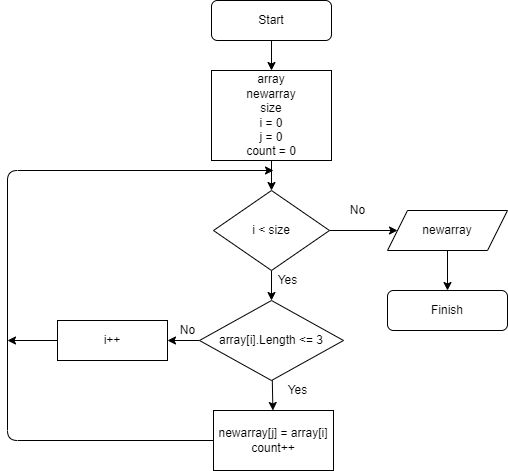

The diagram above was exported from draw.io. Its source (the exported page's mxGraphModel, read from the mxfile embedded in the PNG):
<mxGraphModel dx="724" dy="335" grid="1" gridSize="10" guides="1" tooltips="1" connect="1" arrows="1" fold="1" page="1" pageScale="1" pageWidth="827" pageHeight="1169" math="0" shadow="0">
  <root>
    <mxCell id="0" />
    <mxCell id="1" parent="0" />
    <mxCell id="4" value="" style="edgeStyle=none;html=1;" parent="1" source="2" target="3" edge="1">
      <mxGeometry relative="1" as="geometry" />
    </mxCell>
    <mxCell id="2" value="Start" style="rounded=1;whiteSpace=wrap;html=1;" parent="1" vertex="1">
      <mxGeometry x="294" y="30" width="120" height="40" as="geometry" />
    </mxCell>
    <mxCell id="7" value="" style="edgeStyle=none;html=1;" parent="1" source="3" target="5" edge="1">
      <mxGeometry relative="1" as="geometry" />
    </mxCell>
    <mxCell id="3" value="&lt;span&gt;array&lt;/span&gt;&lt;br&gt;&lt;span&gt;newarray&lt;/span&gt;&lt;br&gt;&lt;span&gt;size&lt;/span&gt;&lt;br&gt;&lt;span&gt;i = 0&lt;/span&gt;&lt;br&gt;&lt;span&gt;j = 0&lt;/span&gt;&lt;br&gt;&lt;span&gt;count = 0&lt;/span&gt;" style="rounded=0;whiteSpace=wrap;html=1;" parent="1" vertex="1">
      <mxGeometry x="294" y="100" width="120" height="90" as="geometry" />
    </mxCell>
    <mxCell id="9" value="" style="edgeStyle=none;html=1;" parent="1" source="5" target="8" edge="1">
      <mxGeometry relative="1" as="geometry" />
    </mxCell>
    <mxCell id="21" value="" style="edgeStyle=none;html=1;" parent="1" source="5" edge="1">
      <mxGeometry relative="1" as="geometry">
        <mxPoint x="480" y="260" as="targetPoint" />
      </mxGeometry>
    </mxCell>
    <mxCell id="5" value="&lt;span&gt;i &amp;lt; size&lt;/span&gt;" style="rhombus;whiteSpace=wrap;html=1;" parent="1" vertex="1">
      <mxGeometry x="296" y="220" width="116" height="80" as="geometry" />
    </mxCell>
    <mxCell id="12" value="" style="edgeStyle=none;html=1;" parent="1" source="8" target="11" edge="1">
      <mxGeometry relative="1" as="geometry" />
    </mxCell>
    <mxCell id="15" value="" style="edgeStyle=none;html=1;" parent="1" source="8" target="14" edge="1">
      <mxGeometry relative="1" as="geometry" />
    </mxCell>
    <mxCell id="8" value="&lt;span&gt;array[i].Length &amp;lt;= 3&lt;/span&gt;" style="rhombus;whiteSpace=wrap;html=1;" parent="1" vertex="1">
      <mxGeometry x="282" y="330" width="144" height="80" as="geometry" />
    </mxCell>
    <mxCell id="10" value="Yes" style="text;html=1;align=center;verticalAlign=middle;resizable=0;points=[];autosize=1;strokeColor=none;fillColor=none;" parent="1" vertex="1">
      <mxGeometry x="355" y="300" width="30" height="20" as="geometry" />
    </mxCell>
    <mxCell id="11" value="&lt;span&gt;newarray[j] = array[i]&lt;/span&gt;&lt;br&gt;&lt;span&gt;count++&lt;/span&gt;" style="rounded=0;whiteSpace=wrap;html=1;" parent="1" vertex="1">
      <mxGeometry x="296" y="440" width="120" height="60" as="geometry" />
    </mxCell>
    <mxCell id="13" value="Yes" style="text;html=1;align=center;verticalAlign=middle;resizable=0;points=[];autosize=1;strokeColor=none;fillColor=none;" parent="1" vertex="1">
      <mxGeometry x="365" y="410" width="30" height="20" as="geometry" />
    </mxCell>
    <mxCell id="14" value="i++" style="rounded=0;whiteSpace=wrap;html=1;" parent="1" vertex="1">
      <mxGeometry x="140" y="350" width="110" height="40" as="geometry" />
    </mxCell>
    <mxCell id="16" value="No" style="text;html=1;align=center;verticalAlign=middle;resizable=0;points=[];autosize=1;strokeColor=none;fillColor=none;" parent="1" vertex="1">
      <mxGeometry x="255" y="350" width="30" height="20" as="geometry" />
    </mxCell>
    <mxCell id="18" value="" style="endArrow=classic;html=1;exitX=0;exitY=0.5;exitDx=0;exitDy=0;" parent="1" source="14" edge="1">
      <mxGeometry width="50" height="50" relative="1" as="geometry">
        <mxPoint x="350" y="350" as="sourcePoint" />
        <mxPoint x="90" y="370" as="targetPoint" />
      </mxGeometry>
    </mxCell>
    <mxCell id="19" value="" style="endArrow=classic;html=1;exitX=0;exitY=0.5;exitDx=0;exitDy=0;" parent="1" source="11" edge="1">
      <mxGeometry width="50" height="50" relative="1" as="geometry">
        <mxPoint x="310" y="350" as="sourcePoint" />
        <mxPoint x="356" y="200" as="targetPoint" />
        <Array as="points">
          <mxPoint x="90" y="470" />
          <mxPoint x="90" y="200" />
        </Array>
      </mxGeometry>
    </mxCell>
    <mxCell id="25" value="" style="edgeStyle=none;html=1;" parent="1" source="22" target="24" edge="1">
      <mxGeometry relative="1" as="geometry" />
    </mxCell>
    <mxCell id="22" value="&lt;span&gt;newarray&lt;/span&gt;" style="shape=parallelogram;perimeter=parallelogramPerimeter;whiteSpace=wrap;html=1;fixedSize=1;" parent="1" vertex="1">
      <mxGeometry x="470" y="240" width="120" height="40" as="geometry" />
    </mxCell>
    <mxCell id="23" value="No" style="text;html=1;align=center;verticalAlign=middle;resizable=0;points=[];autosize=1;strokeColor=none;fillColor=none;" parent="1" vertex="1">
      <mxGeometry x="425" y="230" width="30" height="20" as="geometry" />
    </mxCell>
    <mxCell id="24" value="Finish" style="rounded=1;whiteSpace=wrap;html=1;" parent="1" vertex="1">
      <mxGeometry x="470" y="320" width="120" height="40" as="geometry" />
    </mxCell>
  </root>
</mxGraphModel>